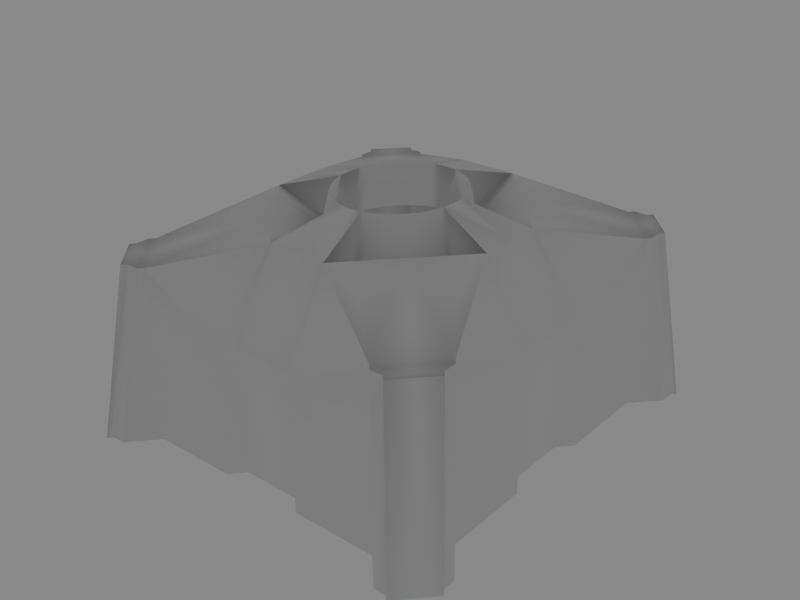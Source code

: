 # Source: heavyTurret_base_lod1.blend  (saved by Blender 2.72.0; exported with 4.5.12 LTS)
import bpy
from mathutils import Matrix  # noqa: F401  (used for matrix-valued properties, if any)

bpy.ops.wm.read_factory_settings(use_empty=True)
scene = bpy.context.scene
scene.name = 'Scene'

# ---- collections
col_collection_1 = bpy.data.collections.new('Collection 1'); scene.collection.children.link(col_collection_1)

# ---- materials (node trees are filled in below, after node groups)
mat_material = bpy.data.materials.new('Material')
mat_material.alpha_threshold = 0.0
mat_material.use_transparent_shadow = False
mat_material.roughness = 0.5
mat_material.line_color = (0.0, 0.0, 0.0, 1.0)

# ---- material node trees

# ---- world
world_world = bpy.data.worlds.new('World'); scene.world = world_world
world_world.color = (0.2509, 0.2509, 0.2509)
world_world.use_sun_shadow = False
world_world.sun_shadow_jitter_overblur = 0.0
world_world.cycles.sampling_method = 'MANUAL'
world_world.cycles.sample_map_resolution = 256

# ---- cameras
cam_camera = bpy.data.cameras.new('Camera')
cam_camera.clip_end = 100.0
cam_camera.lens = 35.0
cam_camera.sensor_width = 32.0
cam_camera.sensor_height = 18.0
cam_camera.ortho_scale = 7.314
cam_camera.dof.focus_distance = 0.0
cam_camera.dof.aperture_fstop = 128.0

# ---- lights
light_lamp_001 = bpy.data.lights.new('Lamp.001', 'SUN')
light_lamp_001.transmission_factor = 0.0
light_lamp_001.cutoff_distance = 30.0
light_lamp_001.angle = 1.571
light_lamp_001.energy = 0.2
light_lamp_001.shadow_buffer_clip_start = 1.001
light_lamp_001.shadow_soft_size = 1.0
light_lamp_001.shadow_cascade_max_distance = 1000.0
light_lamp_001.cycles.use_multiple_importance_sampling = False
light_lamp = bpy.data.lights.new('Lamp', 'SPOT')
light_lamp.transmission_factor = 0.0
light_lamp.cutoff_distance = 30.0
light_lamp.energy = 100.0
light_lamp.shadow_buffer_clip_start = 1.001
light_lamp.shadow_soft_size = 1.0
light_lamp.shadow_maximum_resolution = 0.006
light_lamp.use_absolute_resolution = True
light_lamp.spot_size = 1.309
light_lamp.cycles.use_multiple_importance_sampling = False

# ---- meshes
me_cube_003 = bpy.data.meshes.new('Cube.003')
me_cube_003.from_pydata([(-4.023e-07, 1.061, 1.061), (0.2433, 1.223, 0.8334), (-0.2433, 1.223, 0.8334), (0.2069, 1.04, 1.061), (-0.2069, 1.04, 1.061), (0.4059, 0.9799, 1.061), (-0.4059, 0.9799, 1.061), (0.4773, 1.152, 0.8334), (-0.4773, 1.152, 0.8334), (0.6929, 1.037, 0.8334), (-0.6929, 1.037, 0.8334), (0.5893, 0.8819, 1.061), (-0.5893, 0.8819, 1.061), (0.75, 0.75, 1.061), (-0.75, 0.75, 1.061), (0.8819, 0.8819, 0.8334), (-0.8819, 0.8819, 0.8334), (1.037, 0.6929, 0.8334), (-1.037, 0.6929, 0.8334), (0.8819, 0.5893, 1.061), (-0.8819, 0.5893, 1.061), (0.9799, 0.4059, 1.061), (-0.9799, 0.4059, 1.061), (1.152, 0.4773, 0.8334), (-1.152, 0.4773, 0.8334), (1.223, 0.2433, 0.8334), (-1.223, 0.2433, 0.8334), (1.04, 0.2069, 1.061), (-1.04, 0.2069, 1.061), (1.061, -4.47e-08, 1.061), (-1.061, -4.47e-08, 1.061), (1.223, -0.2433, 0.8334), (-1.223, -0.2433, 0.8334), (1.04, -0.2069, 1.061), (-1.04, -0.2069, 1.061), (0.9799, -0.4059, 1.061), (-0.9799, -0.4059, 1.061), (1.152, -0.4773, 0.8334), (-1.152, -0.4773, 0.8334), (1.037, -0.6929, 0.8334), (-1.037, -0.6929, 0.8334), (0.8819, -0.5893, 1.061), (-0.8819, -0.5893, 1.061), (0.75, -0.75, 1.061), (-0.75, -0.75, 1.061), (0.8819, -0.8819, 0.8334), (-0.8819, -0.8819, 0.8334), (0.6929, -1.037, 0.8334), (0.5893, -0.8819, 1.061), (-0.5893, -0.8819, 1.061), (0.4059, -0.9799, 1.061), (-0.4059, -0.9799, 1.061), (0.4773, -1.152, 0.8334), (0.2433, -1.223, 0.8334), (0.2069, -1.04, 1.061), (-4.023e-07, -1.061, 1.061), (-0.2069, -1.04, 1.061), (3.525, -3.0, 0.0), (3.525, 3.0, 0.0), (-3.525, -3.0, 0.0), (-3.525, 3.0, 0.0), (3.0, -3.525, 0.0), (3.0, 3.525, 0.0), (-3.0, -3.525, 0.0), (-3.0, 3.525, 0.0), (3.15, -2.625, 0.825), (3.15, 2.625, 0.825), (-3.15, -2.625, 0.825), (-3.15, 2.625, 0.825), (2.625, -3.15, 0.825), (2.625, 3.15, 0.825), (-2.625, -3.15, 0.825), (-2.625, 3.15, 0.825), (0.75, -3.0, 0.0), (0.75, 3.0, 0.0), (-0.75, -3.0, 0.0), (-0.75, 3.0, 0.0), (2.25, -3.0, 0.0), (2.25, 3.0, 0.0), (-2.25, -3.0, 0.0), (-2.25, 3.0, 0.0), (2.7, -3.45, 0.0), (2.7, 3.45, 0.0), (-2.7, -3.45, 0.0), (-2.7, 3.45, 0.0), (3.45, -2.7, 0.0), (3.45, 2.7, 0.0), (-3.45, -2.7, 0.0), (-3.45, 2.7, 0.0), (3.075, -2.325, 0.825), (3.075, 2.325, 0.825), (-3.075, -2.325, 0.825), (-3.075, 2.325, 0.825), (2.325, -3.075, 0.825), (2.325, 3.075, 0.825), (-2.325, -3.075, 0.825), (-2.325, 3.075, 0.825), (3.45, -2.925, 0.0), (3.45, 2.925, 0.0), (-3.45, -2.925, 0.0), (-3.45, 2.925, 0.0), (3.075, -2.55, 0.825), (3.075, 2.55, 0.825), (-3.075, -2.55, 0.825), (-3.075, 2.55, 0.825), (2.925, -3.45, 0.0), (2.925, 3.45, 0.0), (-2.925, -3.45, 0.0), (-2.925, 3.45, 0.0), (2.55, -3.075, 0.825), (2.55, 3.075, 0.825), (-2.55, -3.075, 0.825), (-2.55, 3.075, 0.825), (2.25, -3.0, 0.825), (2.25, 3.0, 0.825), (-2.25, -3.0, 0.825), (-2.25, 3.0, 0.825), (3.0, -2.25, 0.825), (3.0, 2.25, 0.825), (-3.0, -2.25, 0.825), (-3.0, 2.25, 0.825), (0.525, -2.775, 0.0), (0.525, 2.775, 0.0), (-0.525, -2.775, 0.0), (-0.525, 2.775, 0.0), (-4.023e-07, -2.775, 0.0), (-4.023e-07, 2.775, 0.0), (2.775, 4.917e-07, 0.0), (-2.775, 4.917e-07, 0.0), (2.775, -0.525, 0.0), (2.775, 0.525, 0.0), (-2.775, -0.525, 0.0), (-2.775, 0.525, 0.0), (3.0, -2.25, 0.0), (3.0, 2.25, 0.0), (-3.0, -2.25, 0.0), (-3.0, 2.25, 0.0), (3.0, -0.75, 0.0), (3.0, 0.75, 0.0), (-3.0, -0.75, 0.0), (-3.0, 0.75, 0.0), (-4.023e-07, -2.775, 0.375), (-4.023e-07, 2.775, 0.375), (0.525, -2.775, 0.375), (0.525, 2.775, 0.375), (-0.525, -2.775, 0.375), (-0.525, 2.775, 0.375), (2.775, -0.525, 0.375), (2.775, 0.525, 0.375), (-2.775, -0.525, 0.375), (-2.775, 0.525, 0.375), (2.775, 4.917e-07, 0.375), (-2.775, 4.917e-07, 0.375), (0.75, -3.0, 0.375), (0.75, 3.0, 0.375), (-0.75, -3.0, 0.375), (-0.75, 3.0, 0.375), (3.0, -0.75, 0.375), (3.0, 0.75, 0.375), (-3.0, -0.75, 0.375), (-3.0, 0.75, 0.375), (2.25, -3.0, 0.375), (2.25, 3.0, 0.375), (-2.25, -3.0, 0.375), (-2.25, 3.0, 0.375), (3.0, -2.25, 0.375), (3.0, 2.25, 0.375), (-3.0, -2.25, 0.375), (-3.0, 2.25, 0.375), (0.525, -2.85, 0.6), (0.525, 2.85, 0.6), (-0.525, -2.85, 0.6), (-0.525, 2.85, 0.6), (-4.023e-07, -2.85, 0.6), (-4.023e-07, 2.85, 0.6), (2.85, 4.917e-07, 0.6), (-2.85, 4.917e-07, 0.6), (2.85, -0.525, 0.6), (2.85, 0.525, 0.6), (-2.85, -0.525, 0.6), (-2.85, 0.525, 0.6), (0.75, -3.0, 0.6), (0.75, 3.0, 0.6), (-0.75, -3.0, 0.6), (-0.75, 3.0, 0.6), (3.0, -0.75, 0.6), (3.0, 0.75, 0.6), (-3.0, -0.75, 0.6), (-3.0, 0.75, 0.6), (2.25, -3.0, 0.6), (2.25, 3.0, 0.6), (-2.25, -3.0, 0.6), (-2.25, 3.0, 0.6), (3.0, -2.25, 0.6), (3.0, 2.25, 0.6), (-3.0, -2.25, 0.6), (-3.0, 2.25, 0.6), (2.1, -0.525, 0.975), (2.1, 0.525, 0.975), (-2.1, -0.525, 0.975), (-2.1, 0.525, 0.975), (2.1, 4.917e-07, 0.975), (-2.1, 4.917e-07, 0.975), (-4.023e-07, -2.1, 0.975), (-4.023e-07, 2.1, 0.975), (0.525, -2.1, 0.975), (0.525, 2.1, 0.975), (-0.525, -2.1, 0.975), (-0.525, 2.1, 0.975), (-0.6929, -1.037, 0.8334), (-0.4773, -1.152, 0.8334), (-0.2433, -1.223, 0.8334), (1.838, -0.7875, 0.975), (1.838, 0.7875, 0.975), (-1.838, -0.7875, 0.975), (-1.838, 0.7875, 0.975), (1.575, -1.05, 0.975), (1.575, 1.05, 0.975), (-1.575, -1.05, 0.975), (-1.575, 1.05, 0.975), (1.312, -1.312, 0.975), (1.312, 1.313, 0.975), (-1.313, -1.312, 0.975), (-1.313, 1.313, 0.975), (1.05, -1.575, 0.975), (1.05, 1.575, 0.975), (-1.05, -1.575, 0.975), (-1.05, 1.575, 0.975), (0.7875, -1.837, 0.975), (0.7875, 1.838, 0.975), (-0.7875, -1.837, 0.975), (-0.7875, 1.838, 0.975)], [], [(3, 5, 7, 1), (8, 6, 4, 2), (5, 11, 9, 7), (10, 12, 6, 8), (11, 13, 15, 9), (16, 14, 12, 10), (13, 19, 17, 15), (18, 20, 14, 16), (19, 21, 23, 17), (24, 22, 20, 18), (21, 27, 25, 23), (26, 28, 22, 24), (33, 35, 37, 31), (38, 36, 34, 32), (35, 41, 39, 37), (40, 42, 36, 38), (41, 43, 45, 39), (46, 44, 42, 40), (43, 48, 47, 45), (209, 49, 44, 46), (48, 50, 52, 47), (210, 51, 49, 209), (50, 54, 53, 52), (211, 56, 51, 210), (57, 65, 69, 61), (70, 66, 58, 62), (71, 67, 59, 63), (60, 68, 72, 64), (65, 57, 97, 101), (98, 58, 66, 102), (99, 59, 67, 103), (68, 60, 100, 104), (61, 69, 109, 105), (110, 70, 62, 106), (111, 71, 63, 107), (64, 72, 112, 108), (89, 93, 109, 101), (110, 94, 90, 102), (111, 95, 91, 103), (92, 96, 112, 104), (65, 101, 109, 69), (110, 102, 66, 70), (111, 103, 67, 71), (68, 104, 112, 72), (81, 105, 109, 93), (110, 106, 82, 94), (111, 107, 83, 95), (84, 108, 112, 96), (85, 89, 101, 97), (102, 90, 86, 98), (103, 91, 87, 99), (88, 92, 104, 100), (89, 117, 113, 93), (114, 118, 90, 94), (115, 119, 91, 95), (92, 120, 116, 96), (125, 121, 143, 141), (144, 122, 126, 142), (145, 123, 125, 141), (126, 124, 146, 142), (129, 127, 151, 147), (151, 127, 130, 148), (152, 128, 131, 149), (132, 128, 152, 150), (129, 147, 157, 137), (158, 148, 130, 138), (159, 149, 131, 139), (132, 150, 160, 140), (121, 73, 153, 143), (154, 74, 122, 144), (155, 75, 123, 145), (124, 76, 156, 146), (161, 81, 93), (94, 82, 162), (95, 83, 163), (164, 84, 96), (161, 77, 81), (82, 78, 162), (83, 79, 163), (164, 80, 84), (165, 89, 85), (86, 90, 166), (87, 91, 167), (168, 92, 88), (165, 85, 133), (134, 86, 166), (135, 87, 167), (168, 88, 136), (73, 77, 161, 153), (162, 78, 74, 154), (163, 79, 75, 155), (76, 80, 164, 156), (133, 137, 157, 165), (158, 138, 134, 166), (159, 139, 135, 167), (136, 140, 160, 168), (141, 143, 169, 173), (170, 144, 142, 174), (171, 145, 141, 173), (142, 146, 172, 174), (147, 151, 175, 177), (175, 151, 148, 178), (176, 152, 149, 179), (150, 152, 176, 180), (147, 177, 185), (186, 178, 148), (187, 179, 149), (150, 180, 188), (147, 185, 157), (158, 186, 148), (159, 187, 149), (150, 188, 160), (143, 181, 169), (170, 182, 144), (171, 183, 145), (146, 184, 172), (143, 153, 181), (182, 154, 144), (183, 155, 145), (146, 156, 184), (113, 189, 93), (94, 190, 114), (95, 191, 115), (116, 192, 96), (189, 161, 93), (94, 162, 190), (95, 163, 191), (192, 164, 96), (165, 193, 89), (90, 194, 166), (91, 195, 167), (168, 196, 92), (193, 117, 89), (90, 118, 194), (91, 119, 195), (196, 120, 92), (153, 161, 189, 181), (190, 162, 154, 182), (191, 163, 155, 183), (156, 164, 192, 184), (157, 185, 193, 165), (194, 186, 158, 166), (195, 187, 159, 167), (160, 188, 196, 168), (177, 175, 201, 197), (201, 175, 178, 198), (202, 176, 179, 199), (180, 176, 202, 200), (173, 169, 205, 203), (206, 170, 174, 204), (207, 171, 173, 203), (174, 172, 208, 204), (169, 181, 205), (206, 182, 170), (207, 183, 171), (172, 184, 208), (113, 181, 189), (190, 182, 114), (191, 183, 115), (116, 184, 192), (117, 193, 185), (186, 194, 118), (187, 195, 119), (120, 196, 188), (117, 185, 197), (198, 186, 118), (199, 187, 119), (120, 188, 200), (113, 205, 181), (182, 206, 114), (183, 207, 115), (116, 208, 184), (177, 197, 185), (186, 198, 178), (187, 199, 179), (180, 200, 188), (33, 197, 201, 29), (201, 198, 27, 29), (202, 199, 34, 30), (28, 200, 202, 30), (55, 203, 205, 54), (206, 204, 0, 3), (55, 56, 207, 203), (208, 4, 0, 204), (54, 205, 53), (1, 206, 3), (211, 207, 56), (4, 208, 2), (33, 31, 197), (198, 25, 27), (199, 32, 34), (28, 26, 200), (220, 113, 117), (118, 114, 221), (119, 115, 222), (223, 116, 120), (197, 212, 117), (118, 213, 198), (119, 214, 199), (200, 215, 120), (228, 205, 113), (114, 206, 229), (115, 207, 230), (231, 208, 116), (212, 216, 117), (118, 217, 213), (119, 218, 214), (215, 219, 120), (224, 228, 113), (114, 229, 225), (115, 230, 226), (227, 231, 116), (216, 220, 117), (118, 221, 217), (119, 222, 218), (219, 223, 120), (220, 224, 113), (114, 225, 221), (115, 226, 222), (223, 227, 116), (45, 47, 224, 220), (225, 9, 15, 221), (226, 209, 46, 222), (16, 10, 227, 223), (39, 45, 220, 216), (221, 15, 17, 217), (222, 46, 40, 218), (18, 16, 223, 219), (37, 39, 216, 212), (217, 17, 23, 213), (218, 40, 38, 214), (24, 18, 219, 215), (31, 37, 212, 197), (213, 23, 25, 198), (214, 38, 32, 199), (26, 24, 215, 200), (47, 52, 228, 224), (229, 7, 9, 225), (230, 210, 209, 226), (10, 8, 231, 227), (52, 53, 205, 228), (206, 1, 7, 229), (207, 211, 210, 230), (8, 2, 208, 231)])
me_cube_003.polygons.foreach_set('use_smooth', [True] * 244)
_uv = me_cube_003.uv_layers.new(name='UVMap')
_uv.uv.foreach_set('vector', [0.6903, 0.9863, 0.6903, 0.9618, 0.7156, 0.9522, 0.7156, 0.9811, 0.02529, 0.9955, 0.0, 0.9859, 0.0, 0.9614, 0.02529, 0.9666, 0.3355, 0.2674, 0.3131, 0.2794, 0.3003, 0.2604, 0.3267, 0.2462, 0.4697, 0.2604, 0.4571, 0.2794, 0.4347, 0.2674, 0.4433, 0.2462, 0.3131, 0.2794, 0.2935, 0.2957, 0.2772, 0.2796, 0.3003, 0.2604, 0.4928, 0.2796, 0.4768, 0.2957, 0.4571, 0.2794, 0.4697, 0.2604, 0.2935, 0.2957, 0.2773, 0.3155, 0.2583, 0.3028, 0.2772, 0.2796, 0.5118, 0.3029, 0.4929, 0.3155, 0.4768, 0.2957, 0.4928, 0.2796, 1.0, 0.2664, 1.0, 0.289, 0.9722, 0.2802, 0.9722, 0.2536, 0.9722, 0.2271, 1.0, 0.2183, 1.0, 0.2409, 0.9722, 0.2536, 1.0, 0.289, 1.0, 0.3135, 0.9722, 0.3091, 0.9722, 0.2802, 0.9722, 0.1982, 1.0, 0.1938, 1.0, 0.2183, 0.9722, 0.2271, 1.0, 0.1339, 1.0, 0.1584, 0.9722, 0.1672, 0.9722, 0.1383, 0.9722, 0.1006, 1.0, 0.1094, 1.0, 0.1339, 0.9722, 0.1294, 1.0, 0.1584, 1.0, 0.181, 0.9722, 0.1938, 0.9722, 0.1672, 0.9722, 0.07401, 1.0, 0.08676, 1.0, 0.1094, 0.9722, 0.1006, 0.2773, 0.4608, 0.2935, 0.4806, 0.2772, 0.4969, 0.2583, 0.4737, 0.4928, 0.497, 0.4768, 0.4806, 0.4929, 0.4608, 0.5118, 0.4737, 0.2935, 0.4806, 0.3131, 0.4968, 0.3003, 0.5161, 0.2772, 0.4969, 0.4697, 0.5161, 0.4571, 0.4968, 0.4768, 0.4806, 0.4928, 0.497, 0.3131, 0.4968, 0.3355, 0.5089, 0.3267, 0.5303, 0.3003, 0.5161, 0.4433, 0.5303, 0.4347, 0.5089, 0.4571, 0.4968, 0.4697, 0.5161, 0.02529, 0.9859, 0.02529, 0.9614, 0.05058, 0.9666, 0.05058, 0.9955, 0.6881, 0.9811, 0.6628, 0.9863, 0.6628, 0.9618, 0.6881, 0.9522, 0.8711, 0.06471, 0.7702, 0.1109, 0.77, 0.04622, 0.871, 0.0, 0.77, 0.8227, 0.7702, 0.758, 0.8711, 0.8042, 0.871, 0.869, 0.9722, 0.04622, 0.972, 0.1109, 0.8711, 0.06471, 0.8712, 0.0, 0.8711, 0.8042, 0.972, 0.758, 0.9722, 0.8227, 0.8712, 0.869, 0.7702, 0.1109, 0.8711, 0.06471, 0.8711, 0.07395, 0.7701, 0.1202, 0.8711, 0.795, 0.8711, 0.8042, 0.7702, 0.758, 0.7701, 0.7488, 0.8711, 0.07395, 0.8711, 0.06471, 0.972, 0.1109, 0.972, 0.1202, 0.972, 0.758, 0.8711, 0.8042, 0.8711, 0.795, 0.972, 0.7488, 0.9722, 0.5443, 0.9722, 0.4327, 0.9805, 0.4289, 0.9805, 0.5405, 0.9805, 0.7752, 0.9722, 0.7714, 0.9722, 0.6598, 0.9805, 0.6636, 0.9805, 0.4289, 0.9722, 0.4251, 0.9722, 0.3135, 0.9805, 0.3173, 0.9805, 0.5443, 0.9805, 0.656, 0.9722, 0.6598, 0.9722, 0.5482, 0.009167, 0.6748, 0.1008, 0.7673, 0.07333, 0.7673, 0.009167, 0.7025, 0.07333, 0.009244, 0.1008, 0.009245, 0.009167, 0.1017, 0.009167, 0.07395, 0.6967, 0.7673, 0.6692, 0.7673, 0.7609, 0.6748, 0.7608, 0.7026, 0.7609, 0.1017, 0.6692, 0.009254, 0.6967, 0.009254, 0.7609, 0.07396, 0.0, 0.7118, 0.009167, 0.7025, 0.07333, 0.7673, 0.06417, 0.7765, 0.07333, 0.009244, 0.009167, 0.07395, 2.914e-08, 0.06471, 0.06417, 0.0, 0.6967, 0.7673, 0.7608, 0.7026, 0.77, 0.7118, 0.7058, 0.7765, 0.77, 0.06472, 0.7609, 0.07396, 0.6967, 0.009254, 0.7058, 1.005e-05, 0.6024, 0.9853, 0.5776, 0.9973, 0.5776, 0.8902, 0.6024, 0.8782, 0.5776, 0.8902, 0.5776, 0.9973, 0.5528, 0.9853, 0.5528, 0.8782, 0.652, 0.8902, 0.652, 0.9973, 0.6272, 0.9853, 0.6272, 0.8782, 0.6272, 0.9853, 0.6024, 0.9973, 0.6024, 0.8902, 0.6272, 0.8782, 0.8711, 0.1017, 0.7701, 0.1479, 0.7701, 0.1202, 0.8711, 0.07395, 0.7701, 0.7488, 0.7701, 0.721, 0.8711, 0.7673, 0.8711, 0.795, 0.972, 0.1202, 0.972, 0.1479, 0.8711, 0.1017, 0.8711, 0.07395, 0.8711, 0.7673, 0.972, 0.721, 0.972, 0.7488, 0.8711, 0.795, 0.009167, 0.6748, 0.01833, 0.6656, 0.11, 0.758, 0.1008, 0.7673, 0.11, 0.01849, 0.01833, 0.1109, 0.009167, 0.1017, 0.1008, 0.009245, 0.66, 0.758, 0.7517, 0.6656, 0.7609, 0.6748, 0.6692, 0.7673, 0.7609, 0.1017, 0.7517, 0.1109, 0.66, 0.0185, 0.6692, 0.009254, 0.4014, 0.869, 0.4014, 0.8042, 0.447, 0.8042, 0.447, 0.869, 0.5227, 0.9337, 0.4771, 0.9337, 0.4771, 0.869, 0.5227, 0.869, 0.447, 0.9337, 0.4014, 0.9337, 0.4014, 0.869, 0.447, 0.869, 0.4771, 0.869, 0.4771, 0.8042, 0.5227, 0.8042, 0.5227, 0.869, 0.8709, 0.3698, 0.8709, 0.4345, 0.8251, 0.4345, 0.8251, 0.3698, 0.8251, 0.4345, 0.8709, 0.4345, 0.8709, 0.4992, 0.8251, 0.4992, 0.9171, 0.4345, 0.8713, 0.4345, 0.8713, 0.3698, 0.9171, 0.3698, 0.8713, 0.4992, 0.8713, 0.4345, 0.9171, 0.4345, 0.9171, 0.4992, 0.8709, 0.3698, 0.8251, 0.3698, 0.8251, 0.342, 0.871, 0.342, 0.8251, 0.5269, 0.8251, 0.4992, 0.8709, 0.4992, 0.871, 0.5269, 0.9171, 0.342, 0.9171, 0.3698, 0.8713, 0.3698, 0.8712, 0.342, 0.8713, 0.4992, 0.9171, 0.4992, 0.9171, 0.5269, 0.8712, 0.5269, 0.6903, 0.8782, 0.7178, 0.8783, 0.7178, 0.9245, 0.6903, 0.9244, 0.6628, 0.9245, 0.6628, 0.8783, 0.6903, 0.8782, 0.6903, 0.9244, 0.9722, 0.04628, 0.9722, 5.924e-05, 0.9997, 0.0, 0.9997, 0.04622, 0.7178, 0.9073, 0.7453, 0.9074, 0.7453, 0.9536, 0.7178, 0.9535, 0.6629, 0.8227, 0.7178, 0.7765, 0.6721, 0.8782, 0.6171, 0.7765, 0.6628, 0.8782, 0.6079, 0.832, 0.8156, 0.9706, 0.77, 0.869, 0.8249, 0.9152, 0.6077, 0.832, 0.5528, 0.8782, 0.5984, 0.7765, 0.6629, 0.8227, 0.6628, 0.7765, 0.7178, 0.7765, 0.6628, 0.8782, 0.6078, 0.8782, 0.6079, 0.832, 0.77, 0.869, 0.825, 0.869, 0.8249, 0.9152, 0.6077, 0.832, 0.6078, 0.8782, 0.5528, 0.8782, 0.8251, 0.1572, 0.7701, 0.1479, 0.8711, 0.1017, 0.8711, 0.7673, 0.7701, 0.721, 0.8251, 0.7118, 0.8711, 0.1017, 0.972, 0.1479, 0.9171, 0.1572, 0.9171, 0.7118, 0.972, 0.721, 0.8711, 0.7673, 0.8251, 0.1572, 0.8711, 0.1017, 0.871, 0.1572, 0.871, 0.7118, 0.8711, 0.7673, 0.8251, 0.7118, 0.8712, 0.1572, 0.8711, 0.1017, 0.9171, 0.1572, 0.9171, 0.7118, 0.8711, 0.7673, 0.8712, 0.7118, 0.2007, 0.9614, 0.2007, 0.7765, 0.2463, 0.7765, 0.2463, 0.9614, 0.04561, 0.9614, 3.278e-08, 0.9614, 0.0, 0.7765, 0.04561, 0.7765, 0.146, 0.9614, 0.1003, 0.9614, 0.1003, 0.7765, 0.146, 0.7765, 0.4014, 0.7765, 0.4014, 0.9614, 0.3558, 0.9614, 0.3558, 0.7765, 0.871, 0.1572, 0.871, 0.342, 0.8251, 0.342, 0.8251, 0.1572, 0.8251, 0.5269, 0.871, 0.5269, 0.871, 0.7118, 0.8251, 0.7118, 0.9171, 0.342, 0.8712, 0.342, 0.8712, 0.1572, 0.9171, 0.1572, 0.8712, 0.7118, 0.8712, 0.5269, 0.9171, 0.5269, 0.9171, 0.7118, 0.447, 0.869, 0.447, 0.8042, 0.4752, 0.8042, 0.4752, 0.869, 0.5509, 0.9337, 0.5227, 0.9337, 0.5227, 0.869, 0.5509, 0.869, 0.4752, 0.9337, 0.447, 0.9337, 0.447, 0.869, 0.4752, 0.869, 0.5227, 0.869, 0.5227, 0.8042, 0.5509, 0.8042, 0.5509, 0.869, 0.8251, 0.3698, 0.8251, 0.4345, 0.7976, 0.4345, 0.7976, 0.3698, 0.7976, 0.4345, 0.8251, 0.4345, 0.8251, 0.4992, 0.7976, 0.4992, 0.9446, 0.4345, 0.9171, 0.4345, 0.9171, 0.3698, 0.9446, 0.3698, 0.9171, 0.4992, 0.9171, 0.4345, 0.9446, 0.4345, 0.9446, 0.4992, 0.8251, 0.3698, 0.7976, 0.3698, 0.7976, 0.342, 0.7976, 0.5269, 0.7976, 0.4992, 0.8251, 0.4992, 0.9446, 0.342, 0.9446, 0.3698, 0.9171, 0.3698, 0.9171, 0.4992, 0.9446, 0.4992, 0.9446, 0.5269, 0.8251, 0.3698, 0.7976, 0.342, 0.8251, 0.342, 0.8251, 0.5269, 0.7976, 0.5269, 0.8251, 0.4992, 0.9171, 0.342, 0.9446, 0.342, 0.9171, 0.3698, 0.9171, 0.4992, 0.9446, 0.5269, 0.9171, 0.5269, 0.447, 0.8042, 0.4771, 0.7765, 0.4752, 0.8042, 0.5509, 0.9337, 0.5528, 0.9614, 0.5227, 0.9337, 0.4752, 0.9337, 0.4771, 0.9614, 0.447, 0.9337, 0.5227, 0.8042, 0.5528, 0.7765, 0.5509, 0.8042, 0.6903, 0.9244, 0.7178, 0.9245, 0.7178, 0.9522, 0.6628, 0.9522, 0.6628, 0.9245, 0.6903, 0.9244, 0.9722, 0.07401, 0.9722, 0.04628, 0.9997, 0.04622, 0.7178, 0.9535, 0.7453, 0.9536, 0.7453, 0.9813, 0.663, 0.8782, 0.6629, 0.8505, 0.6721, 0.8782, 0.6171, 0.7765, 0.6079, 0.8042, 0.608, 0.7765, 0.8156, 0.9706, 0.8249, 0.9429, 0.8248, 0.9706, 0.6075, 0.7765, 0.6076, 0.8042, 0.5984, 0.7765, 0.6629, 0.8505, 0.6629, 0.8227, 0.6721, 0.8782, 0.6171, 0.7765, 0.6079, 0.832, 0.6079, 0.8042, 0.8156, 0.9706, 0.8249, 0.9152, 0.8249, 0.9429, 0.6076, 0.8042, 0.6077, 0.832, 0.5984, 0.7765, 0.8251, 0.1572, 0.7976, 0.1572, 0.7701, 0.1479, 0.7701, 0.721, 0.7976, 0.7118, 0.8251, 0.7118, 0.972, 0.1479, 0.9446, 0.1572, 0.9171, 0.1572, 0.9171, 0.7118, 0.9446, 0.7118, 0.972, 0.721, 0.7976, 0.1572, 0.7701, 0.1572, 0.7701, 0.1479, 0.7701, 0.721, 0.7701, 0.7118, 0.7976, 0.7118, 0.972, 0.1479, 0.9721, 0.1572, 0.9446, 0.1572, 0.9446, 0.7118, 0.9721, 0.7118, 0.972, 0.721, 0.2463, 0.9614, 0.2463, 0.7765, 0.2737, 0.7765, 0.2737, 0.9614, 0.07298, 0.9614, 0.04561, 0.9614, 0.04561, 0.7765, 0.07298, 0.7765, 0.1733, 0.9614, 0.146, 0.9614, 0.146, 0.7765, 0.1733, 0.7765, 0.3558, 0.7765, 0.3558, 0.9614, 0.3284, 0.9614, 0.3284, 0.7765, 0.8251, 0.342, 0.7976, 0.342, 0.7976, 0.1572, 0.8251, 0.1572, 0.7976, 0.7118, 0.7976, 0.5269, 0.8251, 0.5269, 0.8251, 0.7118, 0.9446, 0.1572, 0.9446, 0.342, 0.9171, 0.342, 0.9171, 0.1572, 0.9171, 0.5269, 0.9446, 0.5269, 0.9446, 0.7118, 0.9171, 0.7118, 0.03656, 0.4531, 0.03656, 0.3884, 0.1284, 0.3882, 0.1284, 0.4529, 0.1284, 0.3882, 0.03656, 0.3884, 0.03656, 0.3237, 0.1284, 0.3235, 0.6418, 0.3882, 0.7332, 0.3884, 0.7332, 0.4531, 0.6418, 0.4529, 0.7332, 0.3237, 0.7332, 0.3884, 0.6418, 0.3882, 0.6418, 0.3235, 0.3849, 0.7396, 0.3207, 0.7396, 0.3209, 0.647, 0.3851, 0.647, 0.3209, 0.1293, 0.3207, 0.03709, 0.3849, 0.03709, 0.3851, 0.1293, 0.4492, 0.647, 0.4491, 0.7396, 0.3849, 0.7396, 0.3851, 0.647, 0.3849, 0.03709, 0.4491, 0.03709, 0.4492, 0.1294, 0.3851, 0.1293, 0.3207, 0.7396, 0.2932, 0.7581, 0.3209, 0.647, 0.3209, 0.1293, 0.2932, 0.0186, 0.3207, 0.03709, 0.4492, 0.647, 0.4766, 0.7581, 0.4491, 0.7396, 0.4491, 0.03709, 0.4766, 0.0186, 0.4492, 0.1294, 0.301, 0.7765, 0.2737, 0.9614, 0.2737, 0.7765, 0.07298, 0.9614, 0.07298, 0.7765, 0.1003, 0.9614, 0.1733, 0.9614, 0.1733, 0.7765, 0.2007, 0.9614, 0.301, 0.9614, 0.3284, 0.7765, 0.3284, 0.9614, 0.7701, 0.1572, 0.7976, 0.1572, 0.7976, 0.342, 0.7976, 0.5269, 0.7976, 0.7118, 0.7701, 0.7118, 0.9446, 0.342, 0.9446, 0.1572, 0.9721, 0.1572, 0.9721, 0.7118, 0.9446, 0.7118, 0.9446, 0.5269, 0.01833, 0.6656, 0.01823, 0.4808, 0.1284, 0.4529, 0.1284, 0.3235, 0.01823, 0.2959, 0.01833, 0.1109, 0.6418, 0.4529, 0.7516, 0.4808, 0.7517, 0.6656, 0.7517, 0.1109, 0.7516, 0.2959, 0.6418, 0.3235, 0.11, 0.758, 0.3209, 0.647, 0.2932, 0.7581, 0.2932, 0.0186, 0.3209, 0.1293, 0.11, 0.01849, 0.4766, 0.7581, 0.4492, 0.647, 0.66, 0.758, 0.66, 0.0185, 0.4492, 0.1294, 0.4766, 0.0186, 0.03656, 0.4531, 0.1284, 0.4529, 0.01823, 0.4808, 0.01823, 0.2959, 0.1284, 0.3235, 0.03656, 0.3237, 0.7516, 0.4808, 0.6418, 0.4529, 0.7332, 0.4531, 0.7332, 0.3237, 0.6418, 0.3235, 0.7516, 0.2959, 0.258, 0.4136, 0.1284, 0.4529, 0.1284, 0.3882, 0.2555, 0.3881, 0.1284, 0.3882, 0.1284, 0.3235, 0.258, 0.3626, 0.2555, 0.3881, 0.6418, 0.3882, 0.6418, 0.4529, 0.5123, 0.4136, 0.5148, 0.3881, 0.5123, 0.3626, 0.6418, 0.3235, 0.6418, 0.3882, 0.5148, 0.3881, 0.3851, 0.5189, 0.3851, 0.647, 0.3209, 0.647, 0.3598, 0.5164, 0.3209, 0.1293, 0.3851, 0.1293, 0.3851, 0.2574, 0.3598, 0.2599, 0.3851, 0.5189, 0.4104, 0.5164, 0.4492, 0.647, 0.3851, 0.647, 0.4492, 0.1294, 0.4104, 0.2599, 0.3851, 0.2574, 0.3851, 0.1293, 0.9806, 0.869, 0.9806, 1.0, 0.9547, 0.8937, 0.8771, 0.9752, 0.903, 0.869, 0.903, 1.0, 0.9289, 0.9752, 0.9547, 0.869, 0.9547, 1.0, 0.9289, 0.869, 0.9289, 1.0, 0.903, 0.8937, 0.8771, 0.9997, 0.8511, 0.9758, 0.8771, 0.869, 0.7438, 0.9073, 0.7178, 0.8004, 0.7438, 0.7765, 0.8511, 0.9997, 0.825, 0.8929, 0.8511, 0.869, 0.7698, 0.9073, 0.7438, 0.8834, 0.7698, 0.7765, 0.2247, 0.55, 0.11, 0.758, 0.01833, 0.6656, 0.01833, 0.1109, 0.11, 0.01849, 0.2247, 0.2264, 0.7517, 0.6656, 0.66, 0.758, 0.5455, 0.55, 0.5455, 0.2264, 0.66, 0.0185, 0.7517, 0.1109, 0.1284, 0.4529, 0.1605, 0.4852, 0.01833, 0.6656, 0.01833, 0.1109, 0.1605, 0.2911, 0.1284, 0.3235, 0.7517, 0.6656, 0.6097, 0.4853, 0.6418, 0.4529, 0.6418, 0.3235, 0.6097, 0.2911, 0.7517, 0.1109, 0.2888, 0.6147, 0.3209, 0.647, 0.11, 0.758, 0.11, 0.01849, 0.3209, 0.1293, 0.2888, 0.1617, 0.66, 0.758, 0.4492, 0.647, 0.4813, 0.6147, 0.4813, 0.1617, 0.4492, 0.1294, 0.66, 0.0185, 0.1605, 0.4852, 0.1926, 0.5176, 0.01833, 0.6656, 0.01833, 0.1109, 0.1926, 0.2588, 0.1605, 0.2911, 0.7517, 0.6656, 0.5776, 0.5176, 0.6097, 0.4853, 0.6097, 0.2911, 0.5776, 0.2588, 0.7517, 0.1109, 0.2567, 0.5823, 0.2888, 0.6147, 0.11, 0.758, 0.11, 0.01849, 0.2888, 0.1617, 0.2567, 0.1941, 0.66, 0.758, 0.4813, 0.6147, 0.5134, 0.5823, 0.5134, 0.1941, 0.4813, 0.1617, 0.66, 0.0185, 0.1926, 0.5176, 0.2247, 0.55, 0.01833, 0.6656, 0.01833, 0.1109, 0.2247, 0.2264, 0.1926, 0.2588, 0.7517, 0.6656, 0.5455, 0.55, 0.5776, 0.5176, 0.5776, 0.2588, 0.5455, 0.2264, 0.7517, 0.1109, 0.2247, 0.55, 0.2567, 0.5823, 0.11, 0.758, 0.11, 0.01849, 0.2567, 0.1941, 0.2247, 0.2264, 0.66, 0.758, 0.5134, 0.5823, 0.5455, 0.55, 0.5455, 0.2264, 0.5134, 0.1941, 0.66, 0.0185, 0.2772, 0.4969, 0.3003, 0.5161, 0.2567, 0.5823, 0.2247, 0.55, 0.2567, 0.1941, 0.3003, 0.2604, 0.2772, 0.2796, 0.2247, 0.2264, 0.5134, 0.5823, 0.4697, 0.5161, 0.4928, 0.497, 0.5455, 0.55, 0.4928, 0.2796, 0.4697, 0.2604, 0.5134, 0.1941, 0.5455, 0.2264, 0.2583, 0.4737, 0.2772, 0.4969, 0.2247, 0.55, 0.1926, 0.5176, 0.2247, 0.2264, 0.2772, 0.2796, 0.2583, 0.3028, 0.1926, 0.2588, 0.5455, 0.55, 0.4928, 0.497, 0.5118, 0.4737, 0.5776, 0.5176, 0.5118, 0.3029, 0.4928, 0.2796, 0.5455, 0.2264, 0.5776, 0.2588, 0.2442, 0.4471, 0.2583, 0.4737, 0.1926, 0.5176, 0.1605, 0.4852, 0.1926, 0.2588, 0.2583, 0.3028, 0.2442, 0.3294, 0.1605, 0.2911, 0.5776, 0.5176, 0.5118, 0.4737, 0.5258, 0.4471, 0.6097, 0.4853, 0.5258, 0.3294, 0.5118, 0.3029, 0.5776, 0.2588, 0.6097, 0.2911, 0.2355, 0.4182, 0.2442, 0.4471, 0.1605, 0.4852, 0.1284, 0.4529, 0.1605, 0.2911, 0.2442, 0.3294, 0.2355, 0.3583, 0.1284, 0.3235, 0.6097, 0.4853, 0.5258, 0.4471, 0.5345, 0.4182, 0.6418, 0.4529, 0.5345, 0.3583, 0.5258, 0.3294, 0.6097, 0.2911, 0.6418, 0.3235, 0.3003, 0.5161, 0.3267, 0.5303, 0.2888, 0.6147, 0.2567, 0.5823, 0.2888, 0.1617, 0.3267, 0.2462, 0.3003, 0.2604, 0.2567, 0.1941, 0.4813, 0.6147, 0.4433, 0.5303, 0.4697, 0.5161, 0.5134, 0.5823, 0.4697, 0.2604, 0.4433, 0.2462, 0.4813, 0.1617, 0.5134, 0.1941, 0.3267, 0.5303, 0.3553, 0.539, 0.3209, 0.647, 0.2888, 0.6147, 0.3209, 0.1293, 0.3553, 0.2375, 0.3267, 0.2462, 0.2888, 0.1617, 0.4492, 0.647, 0.4148, 0.539, 0.4433, 0.5303, 0.4813, 0.6147, 0.4433, 0.2462, 0.4148, 0.2375, 0.4492, 0.1294, 0.4813, 0.1617])
me_cube_003.materials.append(mat_material)
me_cube_003.use_remesh_preserve_volume = False
me_cube_003.use_remesh_preserve_attributes = False
me_cube_003.use_mirror_vertex_groups = False
me_cube_003.update()

# ---- objects
ob_lamp_001 = bpy.data.objects.new('Lamp.001', light_lamp_001)
ob_lamp = bpy.data.objects.new('Lamp', light_lamp)
ob_camera = bpy.data.objects.new('Camera', cam_camera)
ob_turret_base = bpy.data.objects.new('Turret base', me_cube_003)

# ---- transforms, parenting, visibility, modifiers, constraints
ob_lamp_001.location = (0.0, 0.0, -20.07)
ob_lamp_001.rotation_euler = (-2.687e-07, 3.142, 2.197)
ob_lamp_001.lock_rotations_4d = False
ob_lamp_001.empty_display_type = 'ARROWS'
ob_lamp_001.color = (0.0, 0.0, 0.0, 0.0)
ob_lamp_001.lineart.crease_threshold = 0.0
ob_lamp.location = (-27.92, 1.612, 9.617)
ob_lamp.rotation_euler = (0.8033, 0.3206, 4.63)
ob_lamp.lock_rotations_4d = False
ob_lamp.empty_display_type = 'ARROWS'
ob_lamp.color = (0.0, 0.0, 0.0, 0.0)
ob_lamp.lineart.crease_threshold = 0.0
ob_camera.location = (-3.918, -2.286, 4.265)
ob_camera.rotation_euler = (0.8977, 0.01082, 5.52)
ob_camera.lock_rotations_4d = False
ob_camera.empty_display_type = 'ARROWS'
ob_camera.color = (0.0, 0.0, 0.0, 0.0)
ob_camera.display_type = 'WIRE'
ob_camera.lineart.crease_threshold = 0.0
ob_turret_base.location = (0.002636, 0.07236, -0.1015)
ob_turret_base.scale = (0.3414, 0.3768, 1.28)
ob_turret_base.lineart.crease_threshold = 0.0
_m = ob_turret_base.modifiers.new('Decimate', 'DECIMATE')

# ---- collection membership
col_collection_1.objects.link(ob_lamp_001)
col_collection_1.objects.link(ob_lamp)
col_collection_1.objects.link(ob_camera)
col_collection_1.objects.link(ob_turret_base)

# ---- scene / render settings (as saved in the file)
scene.camera = ob_lamp
scene.frame_start = 1; scene.frame_end = 250; scene.frame_set(2)
scene.render.engine = 'BLENDER_EEVEE_NEXT'
scene.render.image_settings.color_mode = 'RGB'
scene.render.image_settings.compression = 90
scene.render.resolution_x = 1600
scene.render.resolution_y = 1200
scene.render.dither_intensity = 0.0
scene.render.bake_margin = 2
scene.render.bake_bias = 0.0
scene.cycles.use_denoising = False
scene.cycles.samples = 10
scene.cycles.sampling_pattern = 'TABULATED_SOBOL'
scene.cycles.light_sampling_threshold = 0.0
scene.cycles.use_adaptive_sampling = False
scene.cycles.use_light_tree = False
scene.cycles.blur_glossy = 0.0
scene.cycles.volume_bounces = 1
scene.cycles.pixel_filter_type = 'GAUSSIAN'
scene.cycles.sample_clamp_indirect = 0.0
scene.view_settings.view_transform = 'Standard'
bpy.context.view_layer.update()

# ---- added for rendering (the .blend has no active camera): camera
cam_auto = bpy.data.cameras.new('AutoCamera')
cam_auto.lens = 50.0
cam_auto.sensor_width = 36.0
cam_auto.clip_end = 1000.0
ob_auto_camera = bpy.data.objects.new('AutoCamera', cam_auto)
scene.collection.objects.link(ob_auto_camera)
ob_auto_camera.location = (3.54926, -4.18359, 3.41485)
ob_auto_camera.rotation_euler = (1.09748, -7.21219e-08, 0.694738)
scene.camera = ob_auto_camera
bpy.context.view_layer.update()
